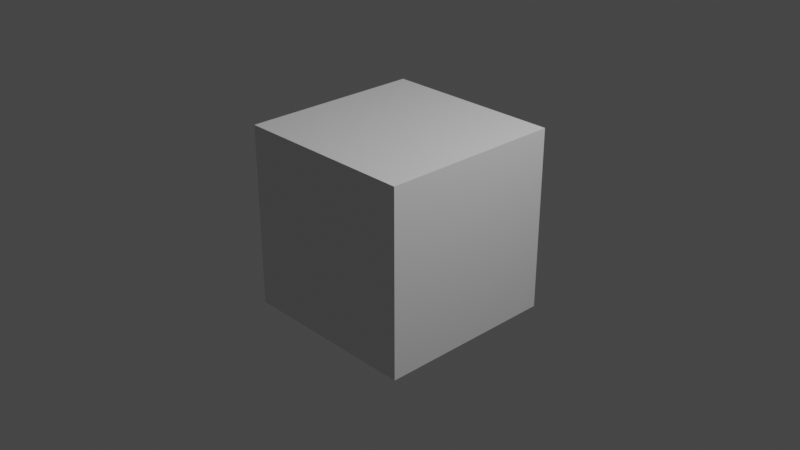 # Source: practica_copa_vectores.blend  (saved by Blender 2.93.20; exported with 4.5.12 LTS)
import bpy
from mathutils import Matrix  # noqa: F401  (used for matrix-valued properties, if any)

bpy.ops.wm.read_factory_settings(use_empty=True)
scene = bpy.context.scene
scene.name = 'Scene'

# ---- collections
col_collection = bpy.data.collections.new('Collection'); scene.collection.children.link(col_collection)

# ---- materials (node trees are filled in below, after node groups)
mat_material = bpy.data.materials.new('Material')
mat_material.alpha_threshold = 0.0
mat_material.use_transparent_shadow = False
mat_material.line_color = (0.0, 0.0, 0.0, 1.0)

# ---- material node trees
mat_material.use_nodes = True; mat_material.node_tree.nodes.clear()
_N = mat_material.node_tree.nodes; _L = mat_material.node_tree.links
n0 = _N.new('ShaderNodeOutputMaterial'); n0.name = 'Material Output'; n0.location = (300, 300)
n1 = _N.new('ShaderNodeBsdfPrincipled'); n1.name = 'Principled BSDF'; n1.location = (10, 300)
n1.distribution = 'GGX'
n1.subsurface_method = 'BURLEY'
n1.inputs[2].default_value = 0.4
n1.inputs[3].default_value = 1.45
n1.inputs[27].default_value = (0.0, 0.0, 0.0, 1.0)
n1.inputs[28].default_value = 1.0
_L.new(n1.outputs[0], n0.inputs[0])
n0.is_active_output = True

# ---- world
world_world = bpy.data.worlds.new('World'); scene.world = world_world
world_world.use_nodes = True; world_world.node_tree.nodes.clear()
_N = world_world.node_tree.nodes; _L = world_world.node_tree.links
n0 = _N.new('ShaderNodeOutputWorld'); n0.name = 'World Output'; n0.location = (300, 300)
n1 = _N.new('ShaderNodeBackground'); n1.name = 'Background'; n1.location = (10, 300)
n1.inputs[0].default_value = (0.05088, 0.05088, 0.05088, 1.0)
_L.new(n1.outputs[0], n0.inputs[0])
n0.is_active_output = True
world_world.color = (0.05088, 0.05088, 0.05088)
world_world.use_sun_shadow = False
world_world.sun_shadow_jitter_overblur = 0.0

# ---- cameras
cam_camera = bpy.data.cameras.new('Camera')
cam_camera.clip_end = 100.0
cam_camera.ortho_scale = 7.314

# ---- lights
light_light = bpy.data.lights.new('Light', 'POINT')
light_light.transmission_factor = 0.0
light_light.energy = 1000.0
light_light.shadow_soft_size = 0.1
light_light.shadow_maximum_resolution = 0.006
light_light.use_absolute_resolution = True

# ---- meshes
me_cube = bpy.data.meshes.new('Cube')
me_cube.from_pydata([(1.0, 1.0, 1.0), (1.0, 1.0, -1.0), (1.0, -1.0, 1.0), (1.0, -1.0, -1.0), (-1.0, 1.0, 1.0), (-1.0, 1.0, -1.0), (-1.0, -1.0, 1.0), (-1.0, -1.0, -1.0)], [], [(0, 4, 6, 2), (3, 2, 6, 7), (7, 6, 4, 5), (5, 1, 3, 7), (1, 0, 2, 3), (5, 4, 0, 1)])
_uv = me_cube.uv_layers.new(name='UVMap')
_uv.uv.foreach_set('vector', [0.625, 0.5, 0.875, 0.5, 0.875, 0.75, 0.625, 0.75, 0.375, 0.75, 0.625, 0.75, 0.625, 1.0, 0.375, 1.0, 0.375, 0.0, 0.625, 0.0, 0.625, 0.25, 0.375, 0.25, 0.125, 0.5, 0.375, 0.5, 0.375, 0.75, 0.125, 0.75, 0.375, 0.5, 0.625, 0.5, 0.625, 0.75, 0.375, 0.75, 0.375, 0.25, 0.625, 0.25, 0.625, 0.5, 0.375, 0.5])
me_cube.materials.append(mat_material)
me_cube.use_remesh_preserve_volume = False
me_cube.use_remesh_preserve_attributes = False
me_cube.use_mirror_vertex_groups = False
me_cube.update()

# ---- curves / text
cu_beziercurve = bpy.data.curves.new('BezierCurve', 'CURVE')
cu_beziercurve.dimensions = '3D'
_sp = cu_beziercurve.splines.new('BEZIER'); _sp.bezier_points.add(1)
_sp.bezier_points.foreach_set('co', [-1.344, 0.4151, -0.2915, 1.455, 1.995, -0.666])
_sp.bezier_points.foreach_set('handle_left', [-1.965, 0.7339, -0.1777, 1.167, 2.296, 0.2431])
_sp.bezier_points.foreach_set('handle_right', [-0.7234, 0.09637, -0.4053, 1.743, 1.694, -1.575])
for _p, _l, _r in zip(_sp.bezier_points, ['ALIGNED', 'ALIGNED'], ['ALIGNED', 'ALIGNED']): _p.handle_left_type = _l; _p.handle_right_type = _r
_sp.order_u = 0
_sp.order_v = 0
_sp.resolution_u = 24
cu_beziercurve.use_path = True
cu_beziercurve.resolution_u = 24
cu_beziercurve.fill_mode = 'FULL'

# ---- objects
ob_cube = bpy.data.objects.new('Cube', me_cube)
ob_light = bpy.data.objects.new('Light', light_light)
ob_camera = bpy.data.objects.new('Camera', cam_camera)
ob_beziercurve = bpy.data.objects.new('BezierCurve', cu_beziercurve)

# ---- transforms, parenting, visibility, modifiers, constraints
ob_cube.location = (0.0, 0.0, 0.0)
ob_cube.lock_rotations_4d = False
ob_cube.empty_display_type = 'ARROWS'
ob_cube.lineart.crease_threshold = 0.0
ob_light.location = (4.076, 1.005, 5.904)
ob_light.rotation_euler = (0.6503, 0.05522, 1.866)
ob_light.lock_rotations_4d = False
ob_light.empty_display_type = 'ARROWS'
ob_light.color = (0.0, 0.0, 0.0, 0.0)
ob_light.lineart.crease_threshold = 0.0
ob_camera.location = (7.359, -6.926, 4.958)
ob_camera.rotation_euler = (1.109, 0.0, 0.8149)
ob_camera.lock_rotations_4d = False
ob_camera.empty_display_type = 'ARROWS'
ob_camera.color = (0.0, 0.0, 0.0, 0.0)
ob_camera.display_type = 'WIRE'
ob_camera.lineart.crease_threshold = 0.0
ob_beziercurve.location = (0.0, 0.0, 0.0)

# ---- collection membership
col_collection.objects.link(ob_cube)
col_collection.objects.link(ob_light)
col_collection.objects.link(ob_camera)
col_collection.objects.link(ob_beziercurve)

# ---- scene / render settings (as saved in the file)
scene.camera = ob_camera
scene.frame_start = 1; scene.frame_end = 250; scene.frame_set(1)
scene.render.engine = 'BLENDER_EEVEE_NEXT'
scene.cycles.use_denoising = False
scene.cycles.samples = 128
scene.cycles.sampling_pattern = 'TABULATED_SOBOL'
scene.cycles.use_adaptive_sampling = False
scene.cycles.use_light_tree = False
scene.view_settings.view_transform = 'Filmic'
bpy.context.view_layer.update()
